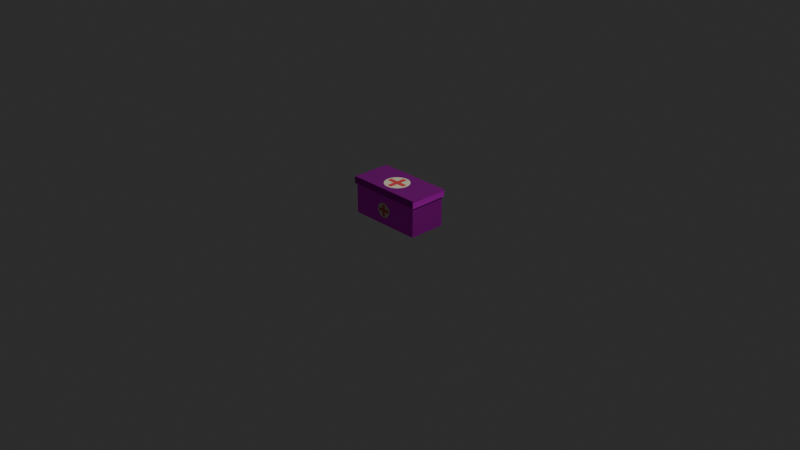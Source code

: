 # Source: PKzatuntitled.blend  (saved by Blender 4.2.66; exported with 4.5.12 LTS)
import bpy
from mathutils import Matrix  # noqa: F401  (used for matrix-valued properties, if any)

bpy.ops.wm.read_factory_settings(use_empty=True)
scene = bpy.context.scene
scene.name = 'Scene'

# ---- collections
col_collection = bpy.data.collections.new('Collection'); scene.collection.children.link(col_collection)

# ---- images (referenced by path relative to the original .blend; pixels are not part of the script)
import os
ASSET_DIR = os.environ.get("B2B_ASSET_DIR", "")  # directory of the original .blend (textures are referenced by path, not embedded)
HERE = os.path.dirname(os.path.abspath(__file__))  # packed textures are extracted next to this script under _unpacked/

def load_image(name, relpath, width, height, colorspace="sRGB"):
    """Load a texture the original file referenced (path relative to the .blend, or extracted next to this script)."""
    p = next((c for c in (os.path.join(HERE, relpath), os.path.join(ASSET_DIR, relpath)) if relpath and os.path.exists(c)), "")
    if p:
        img = bpy.data.images.load(p, check_existing=True)
        img.name = name
    else:  # same state as the original file: an image datablock whose file is absent (Cycles renders it pink)
        img = bpy.data.images.new(name, width, height)
        img.source = "FILE"
        img.filepath = "//" + (relpath or name)
    img.colorspace_settings.name = colorspace
    return img
img_metal020_2k_jpg_color_jpg_001 = load_image('Metal020_2K-JPG_Color.jpg.001', 'Metal020_2K-JPG_Color.jpg', 1024, 1024, 'sRGB')
img_metal020_2k_jpg_roughness_jpg_001 = load_image('Metal020_2K-JPG_Roughness.jpg.001', 'Metal020_2K-JPG_Roughness.jpg', 1024, 1024, 'Non-Color')
img_metal020_2k_jpg_normalgl_jpg_001 = load_image('Metal020_2K-JPG_NormalGL.jpg.001', 'Metal020_2K-JPG_NormalGL.jpg', 1024, 1024, 'Non-Color')
img_metal020_2k_jpg_color_jpg_002 = load_image('Metal020_2K-JPG_Color.jpg.002', 'Metal020_2K-JPG_Color.jpg', 1024, 1024, 'sRGB')
img_metal020_2k_jpg_roughness_jpg_002 = load_image('Metal020_2K-JPG_Roughness.jpg.002', 'Metal020_2K-JPG_Roughness.jpg', 1024, 1024, 'Non-Color')
img_metal020_2k_jpg_normalgl_jpg_002 = load_image('Metal020_2K-JPG_NormalGL.jpg.002', 'Metal020_2K-JPG_NormalGL.jpg', 1024, 1024, 'Non-Color')

# ---- materials (node trees are filled in below, after node groups)
mat_material = bpy.data.materials.new('Material')
mat_material.alpha_threshold = 0.0
mat_material.roughness = 0.5
mat_material.line_color = (0.0, 0.0, 0.0, 1.0)
mat_material_003 = bpy.data.materials.new('Material.003')
mat_material_001 = bpy.data.materials.new('Material.001')
mat_material_002 = bpy.data.materials.new('Material.002')
mat_material_004 = bpy.data.materials.new('Material.004')
mat_material_005 = bpy.data.materials.new('Material.005')

# ---- material node trees
mat_material.use_nodes = True; mat_material.node_tree.nodes.clear()
_N = mat_material.node_tree.nodes; _L = mat_material.node_tree.links
n0 = _N.new('ShaderNodeOutputMaterial'); n0.name = 'Material Output'; n0.location = (415, 335)
n1 = _N.new('ShaderNodeBsdfPrincipled'); n1.name = 'Principled BSDF'; n1.location = (125, 335)
n1.inputs[1].default_value = 0.85
n1.inputs[3].default_value = 1.0
n1.inputs[4].default_value = 0.9682
n2 = _N.new('ShaderNodeTexImage'); n2.name = 'Image Texture'; n2.location = (88, -40)
n2.label = 'Base Color'
n2.image = img_metal020_2k_jpg_color_jpg_001
n3 = _N.new('ShaderNodeTexImage'); n3.name = 'Image Texture.001'; n3.location = (88, -320)
n3.label = 'Roughness'
n3.image = img_metal020_2k_jpg_roughness_jpg_001
n4 = _N.new('ShaderNodeTexImage'); n4.name = 'Image Texture.002'; n4.location = (88, -600)
n4.label = 'Normal'
n4.image = img_metal020_2k_jpg_normalgl_jpg_001
n5 = _N.new('ShaderNodeNormalMap'); n5.name = 'Normal Map'; n5.location = (-125, -25)
n6 = _N.new('ShaderNodeMapping'); n6.name = 'Mapping'; n6.location = (230, -40)
n7 = _N.new('NodeReroute'); n7.name = 'Reroute'; n7.location = (38, -504)
n7.width = 16
n7.socket_idname = 'NodeSocketVector'
n8 = _N.new('ShaderNodeTexCoord'); n8.name = 'Texture Coordinate'; n8.location = (30, -40)
n9 = _N.new('NodeFrame'); n9.name = 'Frame'; n9.location = (-1155, 375)
n9.label = 'Mapping'
n9.width = 400
n10 = _N.new('NodeFrame'); n10.name = 'Frame.001'; n10.location = (-513, 575)
n10.label = 'Textures'
n10.width = 358
n2.parent = n10
n3.parent = n10
n4.parent = n10
n6.parent = n9
n7.parent = n10
n8.parent = n9
_L.new(n1.outputs[0], n0.inputs[0])
_L.new(n2.outputs[0], n1.inputs[0])
_L.new(n3.outputs[0], n1.inputs[2])
_L.new(n4.outputs[0], n5.inputs[1])
_L.new(n5.outputs[0], n1.inputs[5])
_L.new(n7.outputs[0], n2.inputs[0])
_L.new(n7.outputs[0], n3.inputs[0])
_L.new(n7.outputs[0], n4.inputs[0])
_L.new(n6.outputs[0], n7.inputs[0])
_L.new(n8.outputs[2], n6.inputs[0])
n0.is_active_output = True
mat_material_003.use_nodes = True; mat_material_003.node_tree.nodes.clear()
_N = mat_material_003.node_tree.nodes; _L = mat_material_003.node_tree.links
n0 = _N.new('ShaderNodeBsdfPrincipled'); n0.name = 'Principled BSDF'; n0.location = (10, 300)
n0.inputs[1].default_value = 0.85
n1 = _N.new('ShaderNodeOutputMaterial'); n1.name = 'Material Output'; n1.location = (300, 300)
n2 = _N.new('ShaderNodeTexImage'); n2.name = 'Image Texture'; n2.location = (88, -40)
n2.label = 'Base Color'
n2.image = img_metal020_2k_jpg_color_jpg_002
n3 = _N.new('ShaderNodeTexImage'); n3.name = 'Image Texture.001'; n3.location = (88, -320)
n3.label = 'Roughness'
n3.image = img_metal020_2k_jpg_roughness_jpg_002
n4 = _N.new('ShaderNodeTexImage'); n4.name = 'Image Texture.002'; n4.location = (88, -600)
n4.label = 'Normal'
n4.image = img_metal020_2k_jpg_normalgl_jpg_002
n5 = _N.new('ShaderNodeNormalMap'); n5.name = 'Normal Map'; n5.location = (-240, -60)
n6 = _N.new('ShaderNodeMapping'); n6.name = 'Mapping'; n6.location = (230, -40)
n7 = _N.new('NodeReroute'); n7.name = 'Reroute'; n7.location = (38, -495)
n7.width = 16
n7.socket_idname = 'NodeSocketVector'
n8 = _N.new('ShaderNodeTexCoord'); n8.name = 'Texture Coordinate'; n8.location = (30, -40)
n9 = _N.new('NodeFrame'); n9.name = 'Frame'; n9.location = (-1270, 340)
n9.label = 'Mapping'
n9.width = 400
n10 = _N.new('NodeFrame'); n10.name = 'Frame.001'; n10.location = (-628, 540)
n10.label = 'Textures'
n10.width = 358
n2.parent = n10
n3.parent = n10
n4.parent = n10
n6.parent = n9
n7.parent = n10
n8.parent = n9
_L.new(n0.outputs[0], n1.inputs[0])
_L.new(n2.outputs[0], n0.inputs[0])
_L.new(n3.outputs[0], n0.inputs[2])
_L.new(n4.outputs[0], n5.inputs[1])
_L.new(n5.outputs[0], n0.inputs[5])
_L.new(n7.outputs[0], n2.inputs[0])
_L.new(n7.outputs[0], n3.inputs[0])
_L.new(n7.outputs[0], n4.inputs[0])
_L.new(n6.outputs[0], n7.inputs[0])
_L.new(n8.outputs[2], n6.inputs[0])
n1.is_active_output = True
mat_material_001.use_nodes = True; mat_material_001.node_tree.nodes.clear()
_N = mat_material_001.node_tree.nodes; _L = mat_material_001.node_tree.links
n0 = _N.new('ShaderNodeBsdfPrincipled'); n0.name = 'Principled BSDF'; n0.location = (10, 300)
n0.inputs[0].default_value = (0.8001, 0.7556, 0.5382, 1.0)
n1 = _N.new('ShaderNodeOutputMaterial'); n1.name = 'Material Output'; n1.location = (300, 300)
_L.new(n0.outputs[0], n1.inputs[0])
n1.is_active_output = True
mat_material_002.use_nodes = True; mat_material_002.node_tree.nodes.clear()
_N = mat_material_002.node_tree.nodes; _L = mat_material_002.node_tree.links
n0 = _N.new('ShaderNodeBsdfPrincipled'); n0.name = 'Principled BSDF'; n0.location = (10, 300)
n0.inputs[0].default_value = (0.8012, 0.08321, 0.08856, 1.0)
n1 = _N.new('ShaderNodeOutputMaterial'); n1.name = 'Material Output'; n1.location = (300, 300)
_L.new(n0.outputs[0], n1.inputs[0])
n1.is_active_output = True
mat_material_004.use_nodes = True; mat_material_004.node_tree.nodes.clear()
_N = mat_material_004.node_tree.nodes; _L = mat_material_004.node_tree.links
n0 = _N.new('ShaderNodeBsdfPrincipled'); n0.name = 'Principled BSDF'; n0.location = (10, 300)
n0.inputs[0].default_value = (0.8001, 0.7556, 0.5382, 1.0)
n0.inputs[2].default_value = 1.0
n1 = _N.new('ShaderNodeOutputMaterial'); n1.name = 'Material Output'; n1.location = (300, 300)
_L.new(n0.outputs[0], n1.inputs[0])
n1.is_active_output = True
mat_material_005.use_nodes = True; mat_material_005.node_tree.nodes.clear()
_N = mat_material_005.node_tree.nodes; _L = mat_material_005.node_tree.links
n0 = _N.new('ShaderNodeBsdfPrincipled'); n0.name = 'Principled BSDF'; n0.location = (10, 300)
n0.inputs[0].default_value = (0.8012, 0.08321, 0.08856, 1.0)
n1 = _N.new('ShaderNodeOutputMaterial'); n1.name = 'Material Output'; n1.location = (300, 300)
_L.new(n0.outputs[0], n1.inputs[0])
n1.is_active_output = True

# ---- world
world_world = bpy.data.worlds.new('World'); scene.world = world_world
world_world.use_nodes = True; world_world.node_tree.nodes.clear()
_N = world_world.node_tree.nodes; _L = world_world.node_tree.links
n0 = _N.new('ShaderNodeOutputWorld'); n0.name = 'World Output'; n0.location = (300, 300)
n1 = _N.new('ShaderNodeBackground'); n1.name = 'Background'; n1.location = (10, 300)
n1.inputs[0].default_value = (0.03275, 0.03275, 0.03275, 1.0)
_L.new(n1.outputs[0], n0.inputs[0])
n0.is_active_output = True
world_world.color = (0.05088, 0.05088, 0.05088)
world_world.sun_shadow_jitter_overblur = 0.0

# ---- cameras
cam_camera = bpy.data.cameras.new('Camera')
cam_camera.clip_end = 100.0
cam_camera.ortho_scale = 7.314

# ---- lights
light_light = bpy.data.lights.new('Light', 'POINT')
light_light.energy = 1000.0
light_light.shadow_soft_size = 0.1

# ---- meshes
me_cube = bpy.data.meshes.new('Cube')
me_cube.from_pydata([(0.674, 0.3206, 0.3423), (0.7063, 0.3529, 0.001487), (0.674, -0.3206, 0.3423), (0.7063, -0.3529, 0.001487), (-0.674, 0.3206, 0.3423), (-0.7063, 0.3529, 0.001487), (-0.674, -0.3206, 0.3423), (-0.7063, -0.3529, 0.001487), (-0.7063, -0.3529, 0.3078), (-0.7063, 0.3529, 0.3033), (0.7063, 0.3529, 0.3032), (0.7063, -0.3529, 0.3054), (-0.7201, -0.3689, 0.3251), (-0.7201, 0.3694, 0.3228), (0.7171, 0.3694, 0.3228), (0.7171, -0.3689, 0.3239), (-0.7098, 0.3589, 0.3131), (0.709, 0.3589, 0.313), (0.709, -0.359, 0.3146), (-0.7098, -0.359, 0.3164), (0.7063, -0.3529, 0.3423), (-0.7063, -0.3529, 0.3423), (0.7063, 0.3529, 0.3423), (-0.7063, 0.3529, 0.3423), (0.7063, -0.3529, 0.3423), (-0.7063, -0.3529, 0.3423), (0.7063, 0.3529, 0.3423), (-0.7063, 0.3529, 0.3423), (0.6651, 0.3116, 0.3428), (0.6651, -0.3116, 0.3428), (-0.6651, 0.3116, 0.3428), (-0.6651, -0.3116, 0.3428)], [], [(0, 4, 30, 28), (3, 11, 8, 7), (13, 12, 21, 23), (5, 1, 3, 7), (1, 10, 11, 3), (5, 9, 10, 1), (14, 13, 23, 22), (12, 15, 20, 21), (15, 14, 22, 20), (18, 17, 14, 15), (19, 18, 15, 12), (17, 16, 13, 14), (16, 19, 12, 13), (7, 8, 19, 16, 9, 5), (10, 9, 16, 17), (8, 11, 18, 19), (11, 10, 17, 18), (24, 25, 21, 20), (26, 24, 20, 22), (25, 27, 23, 21), (27, 26, 22, 23), (2, 6, 25, 24), (0, 2, 24, 26), (6, 4, 27, 25), (4, 0, 26, 27), (28, 30, 31, 29), (2, 0, 28, 29), (4, 6, 31, 30), (6, 2, 29, 31)])
_uv = me_cube.uv_layers.new(name='UVMap')
_uv.uv.foreach_set('vector', [0.6307, 0.5115, 0.8693, 0.5115, 0.8693, 0.5115, 0.6307, 0.5115, 0.375, 0.75, 0.5979, 0.75, 0.5997, 1.0, 0.375, 1.0, 0.6107, 0.25, 0.6123, 0.0, 0.625, 0.0, 0.625, 0.25, 0.125, 0.5, 0.375, 0.5, 0.375, 0.75, 0.125, 0.75, 0.375, 0.5, 0.5963, 0.5, 0.5979, 0.75, 0.375, 0.75, 0.375, 0.25, 0.5964, 0.25, 0.5963, 0.5, 0.375, 0.5, 0.6107, 0.5, 0.6107, 0.25, 0.625, 0.25, 0.625, 0.5, 0.6123, 1.0, 0.6114, 0.75, 0.625, 0.75, 0.625, 1.0, 0.6114, 0.75, 0.6107, 0.5, 0.625, 0.5, 0.625, 0.75, 0.6047, 0.75, 0.6035, 0.5, 0.6107, 0.5, 0.6114, 0.75, 0.606, 1.0, 0.6047, 0.75, 0.6114, 0.75, 0.6123, 1.0, 0.6035, 0.5, 0.6035, 0.25, 0.6107, 0.25, 0.6107, 0.5, 0.6035, 0.25, 0.606, 0.0, 0.6123, 0.0, 0.6107, 0.25, 0.375, 0.0, 0.5997, 0.0, 0.606, 0.0, 0.6035, 0.25, 0.5964, 0.25, 0.375, 0.25, 0.5963, 0.5, 0.5964, 0.25, 0.6035, 0.25, 0.6035, 0.5, 0.5997, 1.0, 0.5979, 0.75, 0.6047, 0.75, 0.606, 1.0, 0.5979, 0.75, 0.5963, 0.5, 0.6035, 0.5, 0.6047, 0.75, 0.625, 0.75, 0.875, 0.75, 0.875, 0.75, 0.625, 0.75, 0.625, 0.5, 0.625, 0.75, 0.625, 0.75, 0.625, 0.5, 0.875, 0.75, 0.875, 0.5, 0.875, 0.5, 0.875, 0.75, 0.875, 0.5, 0.625, 0.5, 0.625, 0.5, 0.875, 0.5, 0.6307, 0.7385, 0.8693, 0.7385, 0.875, 0.75, 0.625, 0.75, 0.6307, 0.5115, 0.6307, 0.7385, 0.625, 0.75, 0.625, 0.5, 0.8693, 0.7385, 0.8693, 0.5115, 0.875, 0.5, 0.875, 0.75, 0.8693, 0.5115, 0.6307, 0.5115, 0.625, 0.5, 0.875, 0.5, 0.6307, 0.5115, 0.8693, 0.5115, 0.8693, 0.7385, 0.6307, 0.7385, 0.6307, 0.7385, 0.6307, 0.5115, 0.6307, 0.5115, 0.6307, 0.7385, 0.8693, 0.5115, 0.8693, 0.7385, 0.8693, 0.7385, 0.8693, 0.5115, 0.8693, 0.7385, 0.6307, 0.7385, 0.6307, 0.7385, 0.8693, 0.7385])
me_cube.materials.append(mat_material)
me_cube.use_mirror_vertex_groups = False
me_cube.update()
me_cube_001 = bpy.data.meshes.new('Cube.001')
me_cube_001.from_pydata([(-0.9506, -0.9439, -1.0), (-0.9853, -0.9917, 1.0), (-0.9506, 0.9439, -1.0), (-0.9853, 0.9917, 1.0), (0.956, -0.9439, -1.0), (0.9917, -0.9917, 1.0), (0.956, 0.9439, -1.0), (0.9917, 0.9917, 1.0), (1.0, -1.0, -0.7399), (1.0, 1.0, -0.6808), (-0.9936, 1.0, -0.7003), (-0.9936, -1.0, -0.7505), (-0.9918, 1.0, -0.8502), (0.9988, 1.0, -0.8404), (0.9988, -0.9971, -0.8699), (-0.9918, -0.9971, -0.8752), (1.0, -1.0, 0.6546), (-0.9936, -1.0, 0.6358), (-0.9936, 1.0, 0.6691), (1.0, 1.0, 0.6434), (-0.9908, -0.9972, 0.8179), (0.9972, -0.9972, 0.8273), (-0.9908, 0.9972, 0.8345), (0.9972, 0.9972, 0.8217), (-0.9506, -0.9439, -1.001), (-0.9506, 0.9439, -1.001), (0.956, -0.9439, -1.001), (0.956, 0.9439, -1.001)], [], [(15, 11, 10, 12), (12, 10, 9, 13), (13, 9, 19, 16, 8, 14), (14, 8, 11, 15), (0, 2, 25, 24), (7, 3, 1, 5), (9, 10, 18, 19), (10, 11, 17, 18), (20, 21, 5, 1), (4, 14, 15, 0), (6, 13, 14, 4), (2, 12, 13, 6), (0, 15, 12, 2), (18, 17, 20, 22), (23, 22, 3, 7), (21, 23, 7, 5), (22, 20, 1, 3), (16, 19, 23, 21), (19, 18, 22, 23), (11, 8, 16, 21, 20, 17), (25, 27, 26, 24), (6, 4, 26, 27), (4, 0, 24, 26), (2, 6, 27, 25)])
_uv = me_cube_001.uv_layers.new(name='UVMap')
_uv.uv.foreach_set('vector', [0.3906, 0.0, 0.4062, 0.0, 0.4125, 0.25, 0.3937, 0.25, 0.3937, 0.25, 0.4125, 0.25, 0.4149, 0.5, 0.3949, 0.5, 0.3949, 0.5, 0.4149, 0.5, 0.5804, 0.5, 0.5818, 0.75, 0.4075, 0.75, 0.3913, 0.75, 0.3913, 0.75, 0.4075, 0.75, 0.4062, 1.0, 0.3906, 1.0, 0.375, 0.0, 0.375, 0.25, 0.375, 0.25, 0.375, 0.0, 0.625, 0.5, 0.875, 0.5, 0.875, 0.75, 0.625, 0.75, 0.4149, 0.5, 0.4125, 0.25, 0.5836, 0.25, 0.5804, 0.5, 0.4125, 0.25, 0.4062, 0.0, 0.5795, 0.0, 0.5836, 0.25, 0.6022, 1.0, 0.6034, 0.75, 0.625, 0.75, 0.625, 1.0, 0.375, 0.75, 0.3913, 0.75, 0.3906, 1.0, 0.375, 1.0, 0.375, 0.5, 0.3949, 0.5, 0.3913, 0.75, 0.375, 0.75, 0.375, 0.25, 0.3937, 0.25, 0.3949, 0.5, 0.375, 0.5, 0.375, 0.0, 0.3906, 0.0, 0.3937, 0.25, 0.375, 0.25, 0.5836, 0.25, 0.5795, 0.0, 0.6022, 0.0, 0.6043, 0.25, 0.6027, 0.5, 0.6043, 0.25, 0.625, 0.25, 0.625, 0.5, 0.6034, 0.75, 0.6027, 0.5, 0.625, 0.5, 0.625, 0.75, 0.6043, 0.25, 0.6022, 0.0, 0.625, 0.0, 0.625, 0.25, 0.5818, 0.75, 0.5804, 0.5, 0.6027, 0.5, 0.6034, 0.75, 0.5804, 0.5, 0.5836, 0.25, 0.6043, 0.25, 0.6027, 0.5, 0.4062, 1.0, 0.4075, 0.75, 0.5818, 0.75, 0.6034, 0.75, 0.6022, 1.0, 0.5795, 1.0, 0.125, 0.5, 0.375, 0.5, 0.375, 0.75, 0.125, 0.75, 0.375, 0.5, 0.375, 0.75, 0.375, 0.75, 0.375, 0.5, 0.375, 0.75, 0.375, 1.0, 0.375, 1.0, 0.375, 0.75, 0.375, 0.25, 0.375, 0.5, 0.375, 0.5, 0.375, 0.25])
me_cube_001.materials.append(mat_material_003)
me_cube_001.update()
me_cylinder = bpy.data.meshes.new('Cylinder')
me_cylinder.from_pydata([(-6.33e-08, 0.6854, -122.6), (-6.33e-08, 0.6854, -120.6), (0.1337, 0.6722, -122.6), (0.1337, 0.6722, -120.6), (0.2623, 0.6332, -122.6), (0.2623, 0.6332, -120.6), (0.3808, 0.5698, -122.6), (0.3808, 0.5698, -120.6), (0.4846, 0.4846, -122.6), (0.4846, 0.4846, -120.6), (0.5698, 0.3808, -122.6), (0.5698, 0.3808, -120.6), (0.6332, 0.2623, -122.6), (0.6332, 0.2623, -120.6), (0.6722, 0.1337, -122.6), (0.6722, 0.1337, -120.6), (0.6854, 4.047e-08, -122.6), (0.6854, 4.046e-08, -120.6), (0.6722, -0.1337, -122.6), (0.6722, -0.1337, -120.6), (0.6332, -0.2623, -122.6), (0.6332, -0.2623, -120.6), (0.5698, -0.3808, -122.6), (0.5698, -0.3808, -120.6), (0.4846, -0.4846, -122.6), (0.4846, -0.4846, -120.6), (0.3808, -0.5698, -122.6), (0.3808, -0.5698, -120.6), (0.2623, -0.6332, -122.6), (0.2623, -0.6332, -120.6), (0.1337, -0.6722, -122.6), (0.1337, -0.6722, -120.6), (-6.33e-08, -0.6854, -122.6), (-6.33e-08, -0.6854, -120.6), (-0.1337, -0.6722, -122.6), (-0.1337, -0.6722, -120.6), (-0.2623, -0.6332, -122.6), (-0.2623, -0.6332, -120.6), (-0.3808, -0.5698, -122.6), (-0.3808, -0.5698, -120.6), (-0.4846, -0.4846, -122.6), (-0.4846, -0.4846, -120.6), (-0.5698, -0.3808, -122.6), (-0.5698, -0.3808, -120.6), (-0.6332, -0.2623, -122.6), (-0.6332, -0.2623, -120.6), (-0.6722, -0.1337, -122.6), (-0.6722, -0.1337, -120.6), (-0.6854, 4.047e-08, -122.6), (-0.6854, 4.046e-08, -120.6), (-0.6722, 0.1337, -122.6), (-0.6722, 0.1337, -120.6), (-0.6332, 0.2623, -122.6), (-0.6332, 0.2623, -120.6), (-0.5698, 0.3808, -122.6), (-0.5698, 0.3808, -120.6), (-0.4846, 0.4846, -122.6), (-0.4846, 0.4846, -120.6), (-0.3808, 0.5698, -122.6), (-0.3808, 0.5698, -120.6), (-0.2623, 0.6332, -122.6), (-0.2623, 0.6332, -120.6), (-0.1337, 0.6722, -122.6), (-0.1337, 0.6722, -120.6), (0.1337, -0.1337, -120.6), (-0.1337, -0.1337, -120.6), (-0.1337, 0.1337, -120.6), (0.1337, 0.1337, -120.6), (0.5579, 0.1337, -120.6), (0.5579, -0.1337, -120.6), (-0.5447, 0.1337, -120.6), (-0.5455, -0.1337, -120.6), (0.1337, 0.5685, -120.6), (-0.1337, 0.5675, -120.6), (0.1337, -0.5387, -120.6), (-0.1337, -0.5402, -120.6)], [], [(0, 1, 3, 2), (2, 3, 5, 4), (4, 5, 7, 6), (6, 7, 9, 8), (8, 9, 11, 10), (10, 11, 13, 12), (12, 13, 15, 14), (14, 15, 17, 16), (16, 17, 19, 18), (18, 19, 21, 20), (20, 21, 23, 22), (22, 23, 25, 24), (24, 25, 27, 26), (26, 27, 29, 28), (28, 29, 31, 30), (30, 31, 33, 32), (32, 33, 35, 34), (34, 35, 37, 36), (36, 37, 39, 38), (38, 39, 41, 40), (40, 41, 43, 42), (42, 43, 45, 44), (44, 45, 47, 46), (46, 47, 49, 48), (48, 49, 51, 50), (50, 51, 53, 52), (52, 53, 55, 54), (54, 55, 57, 56), (56, 57, 59, 58), (58, 59, 61, 60), (3, 72, 67, 68, 15, 13, 11, 9, 7, 5), (60, 61, 63, 62), (62, 63, 1, 0), (0, 2, 4, 6, 8, 10, 12, 14, 16, 18, 20, 22, 24, 26, 28, 30, 32, 34, 36, 38, 40, 42, 44, 46, 48, 50, 52, 54, 56, 58, 60, 62), (31, 74, 75, 35, 33), (35, 75, 65, 71, 47, 45, 43, 41, 39, 37), (19, 69, 64, 74, 31, 29, 27, 25, 23, 21), (65, 64, 67, 66), (47, 71, 70, 51, 49), (51, 70, 66, 73, 63, 61, 59, 57, 55, 53), (15, 68, 69, 19, 17), (66, 67, 72, 73), (69, 68, 67, 64), (70, 71, 65, 66), (73, 72, 3, 1, 63), (75, 74, 64, 65)])
me_cylinder.polygons.foreach_set('material_index', [0, 0, 0, 0, 0, 0, 0, 0, 0, 0, 0, 0, 0, 0, 0, 0, 0, 0, 0, 0, 0, 0, 0, 0, 0, 0, 0, 0, 0, 0, 0, 0, 0, 0, 0, 0, 0, 1, 0, 0, 0, 1, 1, 1, 0, 1])
_uv = me_cylinder.uv_layers.new(name='UVMap')
_uv.uv.foreach_set('vector', [1.0, 0.5, 1.0, 1.0, 0.9688, 1.0, 0.9688, 0.5, 0.9688, 0.5, 0.9688, 1.0, 0.9375, 1.0, 0.9375, 0.5, 0.9375, 0.5, 0.9375, 1.0, 0.9062, 1.0, 0.9062, 0.5, 0.9062, 0.5, 0.9062, 1.0, 0.875, 1.0, 0.875, 0.5, 0.875, 0.5, 0.875, 1.0, 0.8438, 1.0, 0.8438, 0.5, 0.8438, 0.5, 0.8438, 1.0, 0.8125, 1.0, 0.8125, 0.5, 0.8125, 0.5, 0.8125, 1.0, 0.7812, 1.0, 0.7812, 0.5, 0.7812, 0.5, 0.7812, 1.0, 0.75, 1.0, 0.75, 0.5, 0.75, 0.5, 0.75, 1.0, 0.7188, 1.0, 0.7188, 0.5, 0.7188, 0.5, 0.7188, 1.0, 0.6875, 1.0, 0.6875, 0.5, 0.6875, 0.5, 0.6875, 1.0, 0.6562, 1.0, 0.6562, 0.5, 0.6562, 0.5, 0.6562, 1.0, 0.625, 1.0, 0.625, 0.5, 0.625, 0.5, 0.625, 1.0, 0.5938, 1.0, 0.5938, 0.5, 0.5938, 0.5, 0.5938, 1.0, 0.5625, 1.0, 0.5625, 0.5, 0.5625, 0.5, 0.5625, 1.0, 0.5312, 1.0, 0.5312, 0.5, 0.5312, 0.5, 0.5312, 1.0, 0.5, 1.0, 0.5, 0.5, 0.5, 0.5, 0.5, 1.0, 0.4688, 1.0, 0.4688, 0.5, 0.4688, 0.5, 0.4688, 1.0, 0.4375, 1.0, 0.4375, 0.5, 0.4375, 0.5, 0.4375, 1.0, 0.4062, 1.0, 0.4062, 0.5, 0.4062, 0.5, 0.4062, 1.0, 0.375, 1.0, 0.375, 0.5, 0.375, 0.5, 0.375, 1.0, 0.3438, 1.0, 0.3438, 0.5, 0.3438, 0.5, 0.3438, 1.0, 0.3125, 1.0, 0.3125, 0.5, 0.3125, 0.5, 0.3125, 1.0, 0.2812, 1.0, 0.2812, 0.5, 0.2812, 0.5, 0.2812, 1.0, 0.25, 1.0, 0.25, 0.5, 0.25, 0.5, 0.25, 1.0, 0.2188, 1.0, 0.2188, 0.5, 0.2188, 0.5, 0.2188, 1.0, 0.1875, 1.0, 0.1875, 0.5, 0.1875, 0.5, 0.1875, 1.0, 0.1562, 1.0, 0.1562, 0.5, 0.1562, 0.5, 0.1562, 1.0, 0.125, 1.0, 0.125, 0.5, 0.125, 0.5, 0.125, 1.0, 0.09375, 1.0, 0.09375, 0.5, 0.09375, 0.5, 0.09375, 1.0, 0.0625, 1.0, 0.0625, 0.5, 0.2968, 0.4854, 0.2968, 0.4491, 0.2968, 0.2968, 0.4454, 0.2968, 0.4854, 0.2968, 0.4717, 0.3418, 0.4496, 0.3833, 0.4197, 0.4197, 0.3833, 0.4496, 0.3418, 0.4717, 0.0625, 0.5, 0.0625, 1.0, 0.03125, 1.0, 0.03125, 0.5, 0.03125, 0.5, 0.03125, 1.0, 0.0, 1.0, 0.0, 0.5, 0.75, 0.49, 0.7968, 0.4854, 0.8418, 0.4717, 0.8833, 0.4496, 0.9197, 0.4197, 0.9496, 0.3833, 0.9717, 0.3418, 0.9854, 0.2968, 0.99, 0.25, 0.9854, 0.2032, 0.9717, 0.1582, 0.9496, 0.1167, 0.9197, 0.08029, 0.8833, 0.05045, 0.8418, 0.02827, 0.7968, 0.01461, 0.75, 0.01, 0.7032, 0.01461, 0.6582, 0.02827, 0.6167, 0.05045, 0.5803, 0.08029, 0.5504, 0.1167, 0.5283, 0.1582, 0.5146, 0.2032, 0.51, 0.25, 0.5146, 0.2968, 0.5283, 0.3418, 0.5504, 0.3833, 0.5803, 0.4197, 0.6167, 0.4496, 0.6582, 0.4717, 0.7032, 0.4854, 0.2968, 0.01461, 0.2968, 0.06136, 0.2032, 0.06084, 0.2032, 0.01461, 0.25, 0.01, 0.2032, 0.01461, 0.2032, 0.06084, 0.2032, 0.2032, 0.05897, 0.2032, 0.01461, 0.2032, 0.02827, 0.1582, 0.05045, 0.1167, 0.08029, 0.08029, 0.1167, 0.05045, 0.1582, 0.02827, 0.4854, 0.2032, 0.4454, 0.2032, 0.2968, 0.2032, 0.2968, 0.06136, 0.2968, 0.01461, 0.3418, 0.02827, 0.3833, 0.05045, 0.4197, 0.08029, 0.4496, 0.1167, 0.4717, 0.1582, 0.2032, 0.2032, 0.2968, 0.2032, 0.2968, 0.2968, 0.2032, 0.2968, 0.01461, 0.2032, 0.05897, 0.2032, 0.05927, 0.2968, 0.01461, 0.2968, 0.01, 0.25, 0.01461, 0.2968, 0.05927, 0.2968, 0.2032, 0.2968, 0.2032, 0.4487, 0.2032, 0.4854, 0.1582, 0.4717, 0.1167, 0.4496, 0.08029, 0.4197, 0.05045, 0.3833, 0.02827, 0.3418, 0.4854, 0.2968, 0.4454, 0.2968, 0.4454, 0.2032, 0.4854, 0.2032, 0.49, 0.25, 0.2032, 0.2968, 0.2968, 0.2968, 0.2968, 0.4491, 0.2032, 0.4487, 0.4454, 0.2032, 0.4454, 0.2968, 0.2968, 0.2968, 0.2968, 0.2032, 0.05927, 0.2968, 0.05897, 0.2032, 0.2032, 0.2032, 0.2032, 0.2968, 0.2032, 0.4487, 0.2968, 0.4491, 0.2968, 0.4854, 0.25, 0.49, 0.2032, 0.4854, 0.2032, 0.06084, 0.2968, 0.06136, 0.2968, 0.2032, 0.2032, 0.2032])
me_cylinder.materials.append(mat_material_001)
me_cylinder.materials.append(mat_material_002)
me_cylinder.update()
me_cylinder_001 = bpy.data.meshes.new('Cylinder.001')
me_cylinder_001.from_pydata([(-4.115e-08, -1.354, -3497.0), (-4.115e-08, -1.354, -3500.0), (0.2017, -1.335, -3497.0), (0.2017, -1.335, -3500.0), (0.3956, -1.276, -3497.0), (0.3956, -1.276, -3500.0), (0.5744, -1.18, -3497.0), (0.5744, -1.18, -3500.0), (0.7311, -1.052, -3497.0), (0.7311, -1.052, -3500.0), (0.8596, -0.895, -3497.0), (0.8596, -0.895, -3500.0), (0.9552, -0.7162, -3497.0), (0.9552, -0.7162, -3500.0), (1.014, -0.5223, -3497.0), (1.014, -0.5223, -3500.0), (1.034, -0.3206, -3497.0), (1.034, -0.3206, -3500.0), (1.014, -0.1189, -3497.0), (1.014, -0.1189, -3500.0), (0.9552, 0.07505, -3497.0), (0.9552, 0.07505, -3500.0), (0.8596, 0.2538, -3497.0), (0.8596, 0.2538, -3500.0), (0.7311, 0.4105, -3497.0), (0.7311, 0.4105, -3500.0), (0.5744, 0.539, -3497.0), (0.5744, 0.539, -3500.0), (0.3956, 0.6346, -3497.0), (0.3956, 0.6346, -3500.0), (0.2017, 0.6934, -3497.0), (0.2017, 0.6934, -3500.0), (-4.115e-08, 0.7133, -3497.0), (-4.115e-08, 0.7133, -3500.0), (-0.2017, 0.6934, -3497.0), (-0.2017, 0.6934, -3500.0), (-0.3956, 0.6346, -3497.0), (-0.3956, 0.6346, -3500.0), (-0.5744, 0.539, -3497.0), (-0.5744, 0.539, -3500.0), (-0.7311, 0.4105, -3497.0), (-0.7311, 0.4105, -3500.0), (-0.8596, 0.2538, -3497.0), (-0.8596, 0.2538, -3500.0), (-0.9552, 0.07505, -3497.0), (-0.9552, 0.07505, -3500.0), (-1.014, -0.1189, -3497.0), (-1.014, -0.1189, -3500.0), (-1.034, -0.3206, -3497.0), (-1.034, -0.3206, -3500.0), (-1.014, -0.5223, -3497.0), (-1.014, -0.5223, -3500.0), (-0.9552, -0.7162, -3497.0), (-0.9552, -0.7162, -3500.0), (-0.8596, -0.895, -3497.0), (-0.8596, -0.895, -3500.0), (-0.7311, -1.052, -3497.0), (-0.7311, -1.052, -3500.0), (-0.5744, -1.18, -3497.0), (-0.5744, -1.18, -3500.0), (-0.3956, -1.276, -3497.0), (-0.3956, -1.276, -3500.0), (-0.2017, -1.335, -3497.0), (-0.2017, -1.335, -3500.0), (0.2017, -0.1189, -3500.0), (-0.2017, -0.1189, -3500.0), (-0.2017, -0.5223, -3500.0), (0.2017, -0.5223, -3500.0), (0.8774, -0.1189, -3500.0), (0.875, -0.5223, -3500.0), (-0.2017, -1.176, -3500.0), (0.2017, -1.178, -3500.0), (-0.8344, -0.5223, -3500.0), (-0.8345, -0.1189, -3500.0), (-0.2017, 0.5302, -3500.0), (0.2017, 0.533, -3500.0)], [], [(0, 1, 3, 2), (2, 3, 5, 4), (4, 5, 7, 6), (6, 7, 9, 8), (8, 9, 11, 10), (10, 11, 13, 12), (12, 13, 15, 14), (14, 15, 17, 16), (16, 17, 19, 18), (18, 19, 21, 20), (20, 21, 23, 22), (22, 23, 25, 24), (24, 25, 27, 26), (26, 27, 29, 28), (28, 29, 31, 30), (30, 31, 33, 32), (32, 33, 35, 34), (34, 35, 37, 36), (36, 37, 39, 38), (38, 39, 41, 40), (40, 41, 43, 42), (42, 43, 45, 44), (44, 45, 47, 46), (46, 47, 49, 48), (48, 49, 51, 50), (50, 51, 53, 52), (52, 53, 55, 54), (54, 55, 57, 56), (56, 57, 59, 58), (58, 59, 61, 60), (3, 71, 67, 69, 15, 13, 11, 9, 7, 5), (60, 61, 63, 62), (62, 63, 1, 0), (0, 2, 4, 6, 8, 10, 12, 14, 16, 18, 20, 22, 24, 26, 28, 30, 32, 34, 36, 38, 40, 42, 44, 46, 48, 50, 52, 54, 56, 58, 60, 62), (31, 75, 74, 35, 33), (35, 74, 65, 73, 47, 45, 43, 41, 39, 37), (19, 68, 64, 75, 31, 29, 27, 25, 23, 21), (65, 64, 67, 66), (47, 73, 72, 51, 49), (51, 72, 66, 70, 63, 61, 59, 57, 55, 53), (15, 69, 68, 19, 17), (66, 67, 71, 70), (68, 69, 67, 64), (70, 71, 3, 1, 63), (72, 73, 65, 66), (74, 75, 64, 65)])
me_cylinder_001.polygons.foreach_set('material_index', [0, 0, 0, 0, 0, 0, 0, 0, 0, 0, 0, 0, 0, 0, 0, 0, 0, 0, 0, 0, 0, 0, 0, 0, 0, 0, 0, 0, 0, 0, 0, 0, 0, 0, 0, 0, 0, 1, 0, 0, 0, 1, 1, 0, 1, 1])
_uv = me_cylinder_001.uv_layers.new(name='UVMap')
_uv.uv.foreach_set('vector', [1.0, 0.5, 1.0, 1.0, 0.9688, 1.0, 0.9688, 0.5, 0.9688, 0.5, 0.9688, 1.0, 0.9375, 1.0, 0.9375, 0.5, 0.9375, 0.5, 0.9375, 1.0, 0.9062, 1.0, 0.9062, 0.5, 0.9062, 0.5, 0.9062, 1.0, 0.875, 1.0, 0.875, 0.5, 0.875, 0.5, 0.875, 1.0, 0.8438, 1.0, 0.8438, 0.5, 0.8438, 0.5, 0.8438, 1.0, 0.8125, 1.0, 0.8125, 0.5, 0.8125, 0.5, 0.8125, 1.0, 0.7812, 1.0, 0.7812, 0.5, 0.7812, 0.5, 0.7812, 1.0, 0.75, 1.0, 0.75, 0.5, 0.75, 0.5, 0.75, 1.0, 0.7188, 1.0, 0.7188, 0.5, 0.7188, 0.5, 0.7188, 1.0, 0.6875, 1.0, 0.6875, 0.5, 0.6875, 0.5, 0.6875, 1.0, 0.6562, 1.0, 0.6562, 0.5, 0.6562, 0.5, 0.6562, 1.0, 0.625, 1.0, 0.625, 0.5, 0.625, 0.5, 0.625, 1.0, 0.5938, 1.0, 0.5938, 0.5, 0.5938, 0.5, 0.5938, 1.0, 0.5625, 1.0, 0.5625, 0.5, 0.5625, 0.5, 0.5625, 1.0, 0.5312, 1.0, 0.5312, 0.5, 0.5312, 0.5, 0.5312, 1.0, 0.5, 1.0, 0.5, 0.5, 0.5, 0.5, 0.5, 1.0, 0.4688, 1.0, 0.4688, 0.5, 0.4688, 0.5, 0.4688, 1.0, 0.4375, 1.0, 0.4375, 0.5, 0.4375, 0.5, 0.4375, 1.0, 0.4062, 1.0, 0.4062, 0.5, 0.4062, 0.5, 0.4062, 1.0, 0.375, 1.0, 0.375, 0.5, 0.375, 0.5, 0.375, 1.0, 0.3438, 1.0, 0.3438, 0.5, 0.3438, 0.5, 0.3438, 1.0, 0.3125, 1.0, 0.3125, 0.5, 0.3125, 0.5, 0.3125, 1.0, 0.2812, 1.0, 0.2812, 0.5, 0.2812, 0.5, 0.2812, 1.0, 0.25, 1.0, 0.25, 0.5, 0.25, 0.5, 0.25, 1.0, 0.2188, 1.0, 0.2188, 0.5, 0.2188, 0.5, 0.2188, 1.0, 0.1875, 1.0, 0.1875, 0.5, 0.1875, 0.5, 0.1875, 1.0, 0.1562, 1.0, 0.1562, 0.5, 0.1562, 0.5, 0.1562, 1.0, 0.125, 1.0, 0.125, 0.5, 0.125, 0.5, 0.125, 1.0, 0.09375, 1.0, 0.09375, 0.5, 0.09375, 0.5, 0.09375, 1.0, 0.0625, 1.0, 0.0625, 0.5, 0.2968, 0.4854, 0.2968, 0.4491, 0.2968, 0.2968, 0.4531, 0.2968, 0.4854, 0.2968, 0.4717, 0.3418, 0.4496, 0.3833, 0.4197, 0.4197, 0.3833, 0.4496, 0.3418, 0.4717, 0.0625, 0.5, 0.0625, 1.0, 0.03125, 1.0, 0.03125, 0.5, 0.03125, 0.5, 0.03125, 1.0, 0.0, 1.0, 0.0, 0.5, 0.75, 0.49, 0.7968, 0.4854, 0.8418, 0.4717, 0.8833, 0.4496, 0.9197, 0.4197, 0.9496, 0.3833, 0.9717, 0.3418, 0.9854, 0.2968, 0.99, 0.25, 0.9854, 0.2032, 0.9717, 0.1582, 0.9496, 0.1167, 0.9197, 0.08029, 0.8833, 0.05045, 0.8418, 0.02827, 0.7968, 0.01461, 0.75, 0.01, 0.7032, 0.01461, 0.6582, 0.02827, 0.6167, 0.05045, 0.5803, 0.08029, 0.5504, 0.1167, 0.5283, 0.1582, 0.5146, 0.2032, 0.51, 0.25, 0.5146, 0.2968, 0.5283, 0.3418, 0.5504, 0.3833, 0.5803, 0.4197, 0.6167, 0.4496, 0.6582, 0.4717, 0.7032, 0.4854, 0.2968, 0.01461, 0.2968, 0.05185, 0.2032, 0.05249, 0.2032, 0.01461, 0.25, 0.01, 0.2032, 0.01461, 0.2032, 0.05249, 0.2032, 0.2032, 0.05627, 0.2032, 0.01461, 0.2032, 0.02827, 0.1582, 0.05045, 0.1167, 0.08029, 0.08029, 0.1167, 0.05045, 0.1582, 0.02827, 0.4854, 0.2032, 0.4537, 0.2032, 0.2968, 0.2032, 0.2968, 0.05185, 0.2968, 0.01461, 0.3418, 0.02827, 0.3833, 0.05045, 0.4197, 0.08029, 0.4496, 0.1167, 0.4717, 0.1582, 0.2032, 0.2032, 0.2968, 0.2032, 0.2968, 0.2968, 0.2032, 0.2968, 0.01461, 0.2032, 0.05627, 0.2032, 0.05631, 0.2968, 0.01461, 0.2968, 0.01, 0.25, 0.01461, 0.2968, 0.05631, 0.2968, 0.2032, 0.2968, 0.2032, 0.4485, 0.2032, 0.4854, 0.1582, 0.4717, 0.1167, 0.4496, 0.08029, 0.4197, 0.05045, 0.3833, 0.02827, 0.3418, 0.4854, 0.2968, 0.4531, 0.2968, 0.4537, 0.2032, 0.4854, 0.2032, 0.49, 0.25, 0.2032, 0.2968, 0.2968, 0.2968, 0.2968, 0.4491, 0.2032, 0.4485, 0.4537, 0.2032, 0.4531, 0.2968, 0.2968, 0.2968, 0.2968, 0.2032, 0.2032, 0.4485, 0.2968, 0.4491, 0.2968, 0.4854, 0.25, 0.49, 0.2032, 0.4854, 0.05631, 0.2968, 0.05627, 0.2032, 0.2032, 0.2032, 0.2032, 0.2968, 0.2032, 0.05249, 0.2968, 0.05185, 0.2968, 0.2032, 0.2032, 0.2032])
me_cylinder_001.materials.append(mat_material_004)
me_cylinder_001.materials.append(mat_material_005)
me_cylinder_001.update()

# ---- objects
ob_cube = bpy.data.objects.new('Cube', me_cube)
ob_light = bpy.data.objects.new('Light', light_light)
ob_camera = bpy.data.objects.new('Camera', cam_camera)
ob_kapak = bpy.data.objects.new('kapak', me_cube_001)
ob_znakce = bpy.data.objects.new('znakce', me_cylinder)
ob_znakce_kapak = bpy.data.objects.new('znakce kapak', me_cylinder_001)

# ---- transforms, parenting, visibility, modifiers, constraints
ob_cube.location = (0.0, 0.0, 0.0)
ob_cube.scale = (0.5708, 0.5697, 1.0)
ob_cube.lock_rotations_4d = False
ob_cube.empty_display_type = 'ARROWS'
ob_cube.lineart.crease_threshold = 0.0
ob_light.location = (4.076, 1.005, 5.904)
ob_light.rotation_euler = (0.6503, 0.05522, 1.866)
ob_light.lock_rotations_4d = False
ob_light.empty_display_type = 'ARROWS'
ob_light.color = (0.0, 0.0, 0.0, 0.0)
ob_light.lineart.crease_threshold = 0.0
ob_camera.location = (7.359, -6.926, 4.958)
ob_camera.rotation_euler = (1.109, 0.0, 0.8149)
ob_camera.lock_rotations_4d = False
ob_camera.empty_display_type = 'ARROWS'
ob_camera.color = (0.0, 0.0, 0.0, 0.0)
ob_camera.display_type = 'WIRE'
ob_camera.lineart.crease_threshold = 0.0
ob_kapak.location = (-9.313e-10, -0.001742, 0.3605)
ob_kapak.rotation_euler = (-6.283, -0.0, 0.0)
ob_kapak.scale = (-0.4234, 0.2144, 0.04099)
ob_znakce.location = (-0.01032, -0.2106, 0.1566)
ob_znakce.rotation_euler = (1.571, -0.0, 0.0)
ob_znakce.scale = (-0.1177, -0.1177, 6.547e-05)
ob_znakce_kapak.location = (-0.01032, 0.02359, 0.1503)
ob_znakce_kapak.rotation_euler = (3.142, -0.0, 0.0)
ob_znakce_kapak.scale = (-0.1292, -0.1292, 7.187e-05)

# ---- collection membership
col_collection.objects.link(ob_cube)
col_collection.objects.link(ob_light)
col_collection.objects.link(ob_camera)
col_collection.objects.link(ob_kapak)
col_collection.objects.link(ob_znakce)
col_collection.objects.link(ob_znakce_kapak)

# ---- scene / render settings (as saved in the file)
scene.camera = ob_camera
scene.frame_start = 1; scene.frame_end = 250; scene.frame_set(1)
scene.render.engine = 'BLENDER_EEVEE_NEXT'
bpy.context.view_layer.update()
